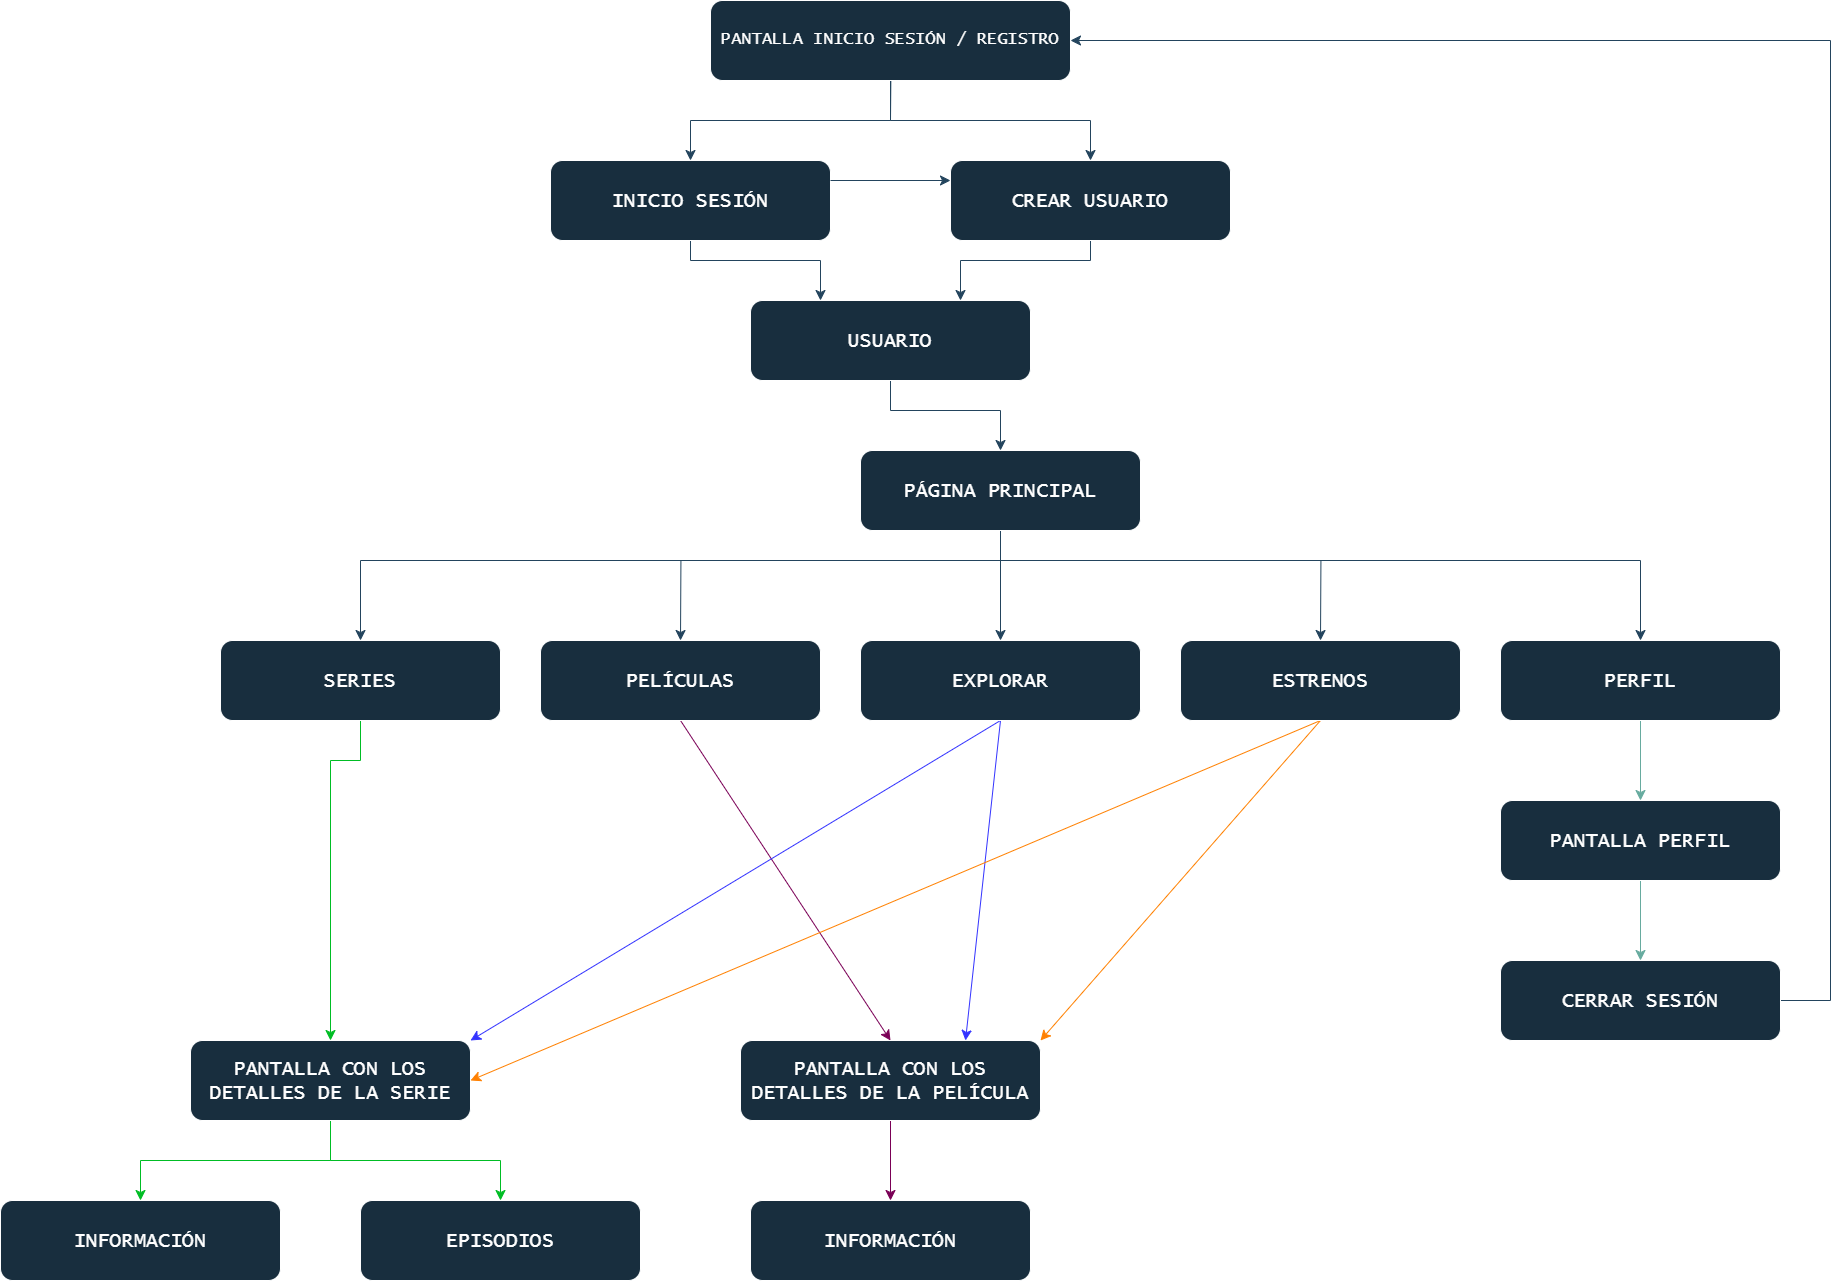

The diagram above was exported from draw.io. Its source (the exported page's mxGraphModel, read from the mxfile embedded in the PNG):
<mxGraphModel dx="3291" dy="2054" grid="1" gridSize="10" guides="1" tooltips="1" connect="1" arrows="1" fold="1" page="0" pageScale="1" pageWidth="2339" pageHeight="3300" math="0" shadow="0">
  <root>
    <mxCell id="0" />
    <mxCell id="1" parent="0" />
    <mxCell id="P4BlId6z_ywKSIVB7P75-15" edge="1" parent="1" source="P4BlId6z_ywKSIVB7P75-3" style="edgeStyle=none;curved=0;rounded=0;orthogonalLoop=1;jettySize=auto;html=1;exitX=0.5;exitY=1;exitDx=0;exitDy=0;entryX=0.5;entryY=0;entryDx=0;entryDy=0;strokeColor=#23445D;fontSize=12;startSize=8;endSize=8;" target="P4BlId6z_ywKSIVB7P75-5">
      <mxGeometry relative="1" as="geometry">
        <Array as="points">
          <mxPoint x="60" y="-280" />
          <mxPoint x="-140" y="-280" />
        </Array>
      </mxGeometry>
    </mxCell>
    <mxCell id="P4BlId6z_ywKSIVB7P75-16" edge="1" parent="1" source="P4BlId6z_ywKSIVB7P75-3" style="edgeStyle=none;curved=0;rounded=0;orthogonalLoop=1;jettySize=auto;html=1;entryX=0.5;entryY=0;entryDx=0;entryDy=0;strokeColor=#23445D;fontSize=12;startSize=8;endSize=8;exitX=0.501;exitY=0.973;exitDx=0;exitDy=0;exitPerimeter=0;" target="P4BlId6z_ywKSIVB7P75-6">
      <mxGeometry relative="1" as="geometry">
        <Array as="points">
          <mxPoint x="60" y="-280" />
          <mxPoint x="260" y="-280" />
        </Array>
        <mxPoint x="62" y="-320" as="sourcePoint" />
      </mxGeometry>
    </mxCell>
    <mxCell id="P4BlId6z_ywKSIVB7P75-3" parent="1" style="rounded=1;whiteSpace=wrap;html=1;labelBackgroundColor=none;fillColor=#182E3E;strokeColor=#FFFFFF;fontColor=#FFFFFF;" value="&lt;font style=&quot;font-size: 17px;&quot; face=&quot;Lucida Console&quot;&gt;PANTALLA INICIO SESIÓN / REGISTRO&lt;/font&gt;" vertex="1">
      <mxGeometry height="80" width="360" x="-120" y="-400" as="geometry" />
    </mxCell>
    <mxCell id="P4BlId6z_ywKSIVB7P75-18" edge="1" parent="1" source="P4BlId6z_ywKSIVB7P75-19" style="edgeStyle=none;curved=0;rounded=0;orthogonalLoop=1;jettySize=auto;html=1;exitX=0.75;exitY=0;exitDx=0;exitDy=0;entryX=0.5;entryY=1;entryDx=0;entryDy=0;strokeColor=#23445D;fontSize=12;startSize=8;endSize=8;endArrow=none;endFill=0;startArrow=classic;startFill=1;" target="P4BlId6z_ywKSIVB7P75-6">
      <mxGeometry relative="1" as="geometry">
        <Array as="points">
          <mxPoint x="130" y="-140" />
          <mxPoint x="260" y="-140" />
        </Array>
      </mxGeometry>
    </mxCell>
    <mxCell id="P4BlId6z_ywKSIVB7P75-21" edge="1" parent="1" source="P4BlId6z_ywKSIVB7P75-5" style="edgeStyle=none;curved=0;rounded=0;orthogonalLoop=1;jettySize=auto;html=1;exitX=0.5;exitY=1;exitDx=0;exitDy=0;entryX=0.25;entryY=0;entryDx=0;entryDy=0;strokeColor=#23445D;fontSize=12;startSize=8;endSize=8;" target="P4BlId6z_ywKSIVB7P75-19">
      <mxGeometry relative="1" as="geometry">
        <Array as="points">
          <mxPoint x="-140" y="-140" />
          <mxPoint x="-10" y="-140" />
        </Array>
      </mxGeometry>
    </mxCell>
    <mxCell id="P4BlId6z_ywKSIVB7P75-5" parent="1" style="rounded=1;whiteSpace=wrap;html=1;labelBackgroundColor=none;fillColor=#182E3E;strokeColor=#FFFFFF;fontColor=#FFFFFF;" value="&lt;div&gt;&lt;span style=&quot;font-family: &amp;quot;Lucida Console&amp;quot;; background-color: transparent; color: light-dark(rgb(255, 255, 255), rgb(18, 18, 18));&quot;&gt;&lt;font style=&quot;font-size: 20px;&quot;&gt;INICIO SESIÓN&lt;/font&gt;&lt;/span&gt;&lt;/div&gt;" vertex="1">
      <mxGeometry height="80" width="280" x="-280" y="-240" as="geometry" />
    </mxCell>
    <mxCell id="P4BlId6z_ywKSIVB7P75-17" edge="1" parent="1" source="P4BlId6z_ywKSIVB7P75-6" style="edgeStyle=none;curved=1;rounded=0;orthogonalLoop=1;jettySize=auto;html=1;exitX=0;exitY=0.25;exitDx=0;exitDy=0;entryX=1;entryY=0.25;entryDx=0;entryDy=0;strokeColor=#23445D;fontSize=12;startSize=8;endSize=8;startArrow=classic;startFill=1;endArrow=none;endFill=0;" target="P4BlId6z_ywKSIVB7P75-5">
      <mxGeometry relative="1" as="geometry" />
    </mxCell>
    <mxCell id="P4BlId6z_ywKSIVB7P75-6" parent="1" style="rounded=1;whiteSpace=wrap;html=1;labelBackgroundColor=none;fillColor=#182E3E;strokeColor=#FFFFFF;fontColor=#FFFFFF;" value="&lt;div&gt;&lt;font face=&quot;Lucida Console&quot; style=&quot;font-size: 20px;&quot;&gt;CREAR USUARIO&lt;/font&gt;&lt;/div&gt;" vertex="1">
      <mxGeometry height="80" width="280" x="120" y="-240" as="geometry" />
    </mxCell>
    <mxCell id="P4BlId6z_ywKSIVB7P75-22" edge="1" parent="1" source="P4BlId6z_ywKSIVB7P75-19" style="edgeStyle=none;curved=0;rounded=0;orthogonalLoop=1;jettySize=auto;html=1;exitX=0.5;exitY=1;exitDx=0;exitDy=0;entryX=0.5;entryY=0;entryDx=0;entryDy=0;strokeColor=#23445D;fontSize=12;startSize=8;endSize=8;" target="P4BlId6z_ywKSIVB7P75-20">
      <mxGeometry relative="1" as="geometry">
        <Array as="points">
          <mxPoint x="60" y="10" />
          <mxPoint x="170" y="10" />
        </Array>
      </mxGeometry>
    </mxCell>
    <mxCell id="P4BlId6z_ywKSIVB7P75-19" parent="1" style="rounded=1;whiteSpace=wrap;html=1;labelBackgroundColor=none;fillColor=#182E3E;strokeColor=#FFFFFF;fontColor=#FFFFFF;" value="&lt;font face=&quot;Lucida Console&quot; style=&quot;font-size: 20px;&quot;&gt;USUARIO&lt;/font&gt;" vertex="1">
      <mxGeometry height="80" width="280" x="-80" y="-100" as="geometry" />
    </mxCell>
    <mxCell id="P4BlId6z_ywKSIVB7P75-28" edge="1" parent="1" source="P4BlId6z_ywKSIVB7P75-20" style="edgeStyle=none;curved=0;rounded=0;orthogonalLoop=1;jettySize=auto;html=1;exitX=0.5;exitY=1;exitDx=0;exitDy=0;entryX=0.5;entryY=0;entryDx=0;entryDy=0;strokeColor=#23445D;fontSize=12;startSize=8;endSize=8;" target="P4BlId6z_ywKSIVB7P75-23">
      <mxGeometry relative="1" as="geometry">
        <Array as="points">
          <mxPoint x="170" y="160" />
          <mxPoint x="-470" y="160" />
        </Array>
      </mxGeometry>
    </mxCell>
    <mxCell id="P4BlId6z_ywKSIVB7P75-30" edge="1" parent="1" source="P4BlId6z_ywKSIVB7P75-20" style="edgeStyle=none;curved=1;rounded=0;orthogonalLoop=1;jettySize=auto;html=1;exitX=0.5;exitY=1;exitDx=0;exitDy=0;entryX=0.5;entryY=0;entryDx=0;entryDy=0;strokeColor=#23445D;fontSize=12;startSize=8;endSize=8;" target="P4BlId6z_ywKSIVB7P75-25">
      <mxGeometry relative="1" as="geometry" />
    </mxCell>
    <mxCell id="P4BlId6z_ywKSIVB7P75-31" edge="1" parent="1" source="P4BlId6z_ywKSIVB7P75-20" style="edgeStyle=none;curved=0;rounded=0;orthogonalLoop=1;jettySize=auto;html=1;exitX=0.5;exitY=1;exitDx=0;exitDy=0;entryX=0.5;entryY=0;entryDx=0;entryDy=0;strokeColor=#23445D;fontSize=12;startSize=8;endSize=8;" target="P4BlId6z_ywKSIVB7P75-27">
      <mxGeometry relative="1" as="geometry">
        <Array as="points">
          <mxPoint x="170" y="160" />
          <mxPoint x="810" y="160" />
        </Array>
      </mxGeometry>
    </mxCell>
    <mxCell id="P4BlId6z_ywKSIVB7P75-20" parent="1" style="rounded=1;whiteSpace=wrap;html=1;labelBackgroundColor=none;fillColor=#182E3E;strokeColor=#FFFFFF;fontColor=#FFFFFF;" value="&lt;font face=&quot;Lucida Console&quot; style=&quot;font-size: 20px;&quot;&gt;PÁGINA PRINCIPAL&lt;/font&gt;" vertex="1">
      <mxGeometry height="80" width="280" x="30" y="50" as="geometry" />
    </mxCell>
    <mxCell id="P4BlId6z_ywKSIVB7P75-36" edge="1" parent="1" source="P4BlId6z_ywKSIVB7P75-23" style="edgeStyle=none;curved=0;rounded=0;orthogonalLoop=1;jettySize=auto;html=1;exitX=0.5;exitY=1;exitDx=0;exitDy=0;entryX=0.5;entryY=0;entryDx=0;entryDy=0;strokeColor=#00BD24;fontSize=12;startSize=8;endSize=8;" target="P4BlId6z_ywKSIVB7P75-33">
      <mxGeometry relative="1" as="geometry">
        <Array as="points">
          <mxPoint x="-470" y="360" />
          <mxPoint x="-500" y="360" />
        </Array>
      </mxGeometry>
    </mxCell>
    <mxCell id="P4BlId6z_ywKSIVB7P75-23" parent="1" style="rounded=1;whiteSpace=wrap;html=1;labelBackgroundColor=none;fillColor=#182E3E;strokeColor=#FFFFFF;fontColor=#FFFFFF;" value="&lt;font face=&quot;Lucida Console&quot; style=&quot;font-size: 20px;&quot;&gt;SERIES&lt;/font&gt;" vertex="1">
      <mxGeometry height="80" width="280" x="-610" y="240" as="geometry" />
    </mxCell>
    <mxCell id="P4BlId6z_ywKSIVB7P75-29" edge="1" parent="1" source="P4BlId6z_ywKSIVB7P75-24" style="edgeStyle=none;curved=1;rounded=0;orthogonalLoop=1;jettySize=auto;html=1;exitX=0.5;exitY=0;exitDx=0;exitDy=0;strokeColor=#23445D;fontSize=12;startSize=8;endSize=8;startArrow=classic;startFill=1;endArrow=none;endFill=0;">
      <mxGeometry relative="1" as="geometry">
        <mxPoint x="-149.57142857142844" y="160" as="targetPoint" />
      </mxGeometry>
    </mxCell>
    <mxCell id="P4BlId6z_ywKSIVB7P75-44" edge="1" parent="1" source="P4BlId6z_ywKSIVB7P75-24" style="edgeStyle=none;curved=1;rounded=0;orthogonalLoop=1;jettySize=auto;html=1;exitX=0.5;exitY=1;exitDx=0;exitDy=0;entryX=0.5;entryY=0;entryDx=0;entryDy=0;strokeColor=light-dark(#7a0056, #c35fa6);fontSize=12;startSize=8;endSize=8;" target="P4BlId6z_ywKSIVB7P75-41">
      <mxGeometry relative="1" as="geometry" />
    </mxCell>
    <mxCell id="P4BlId6z_ywKSIVB7P75-24" parent="1" style="rounded=1;whiteSpace=wrap;html=1;labelBackgroundColor=none;fillColor=#182E3E;strokeColor=#FFFFFF;fontColor=#FFFFFF;" value="&lt;font face=&quot;Lucida Console&quot; style=&quot;font-size: 20px;&quot;&gt;PELÍCULAS&lt;/font&gt;" vertex="1">
      <mxGeometry height="80" width="280" x="-290" y="240" as="geometry" />
    </mxCell>
    <mxCell id="P4BlId6z_ywKSIVB7P75-46" edge="1" parent="1" source="P4BlId6z_ywKSIVB7P75-25" style="edgeStyle=none;curved=1;rounded=0;orthogonalLoop=1;jettySize=auto;html=1;exitX=0.5;exitY=1;exitDx=0;exitDy=0;entryX=0.75;entryY=0;entryDx=0;entryDy=0;strokeColor=#3333FF;fontSize=12;startSize=8;endSize=8;" target="P4BlId6z_ywKSIVB7P75-41">
      <mxGeometry relative="1" as="geometry" />
    </mxCell>
    <mxCell id="P4BlId6z_ywKSIVB7P75-47" edge="1" parent="1" source="P4BlId6z_ywKSIVB7P75-25" style="edgeStyle=none;curved=1;rounded=0;orthogonalLoop=1;jettySize=auto;html=1;exitX=0.5;exitY=1;exitDx=0;exitDy=0;strokeColor=light-dark(#3333FF,#7D7DFF);fontSize=12;startSize=8;endSize=8;entryX=1;entryY=0;entryDx=0;entryDy=0;" target="P4BlId6z_ywKSIVB7P75-33">
      <mxGeometry relative="1" as="geometry">
        <mxPoint x="-570" y="440" as="targetPoint" />
      </mxGeometry>
    </mxCell>
    <mxCell id="P4BlId6z_ywKSIVB7P75-25" parent="1" style="rounded=1;whiteSpace=wrap;html=1;labelBackgroundColor=none;fillColor=#182E3E;strokeColor=#FFFFFF;fontColor=#FFFFFF;" value="&lt;font face=&quot;Lucida Console&quot; style=&quot;font-size: 20px;&quot;&gt;EXPLORAR&lt;/font&gt;" vertex="1">
      <mxGeometry height="80" width="280" x="30" y="240" as="geometry" />
    </mxCell>
    <mxCell id="P4BlId6z_ywKSIVB7P75-32" edge="1" parent="1" source="P4BlId6z_ywKSIVB7P75-26" style="edgeStyle=none;curved=1;rounded=0;orthogonalLoop=1;jettySize=auto;html=1;exitX=0.5;exitY=0;exitDx=0;exitDy=0;strokeColor=#23445D;fontSize=12;startSize=8;endSize=8;startArrow=classic;startFill=1;endArrow=none;endFill=0;">
      <mxGeometry relative="1" as="geometry">
        <mxPoint x="490.42857142857156" y="160" as="targetPoint" />
      </mxGeometry>
    </mxCell>
    <mxCell id="P4BlId6z_ywKSIVB7P75-50" edge="1" parent="1" source="P4BlId6z_ywKSIVB7P75-26" style="edgeStyle=none;curved=1;rounded=0;orthogonalLoop=1;jettySize=auto;html=1;exitX=0.5;exitY=1;exitDx=0;exitDy=0;entryX=1;entryY=0;entryDx=0;entryDy=0;strokeColor=#FF8000;fontSize=12;startSize=8;endSize=8;" target="P4BlId6z_ywKSIVB7P75-41">
      <mxGeometry relative="1" as="geometry" />
    </mxCell>
    <mxCell id="P4BlId6z_ywKSIVB7P75-51" edge="1" parent="1" source="P4BlId6z_ywKSIVB7P75-26" style="edgeStyle=none;curved=1;rounded=0;orthogonalLoop=1;jettySize=auto;html=1;exitX=0.5;exitY=1;exitDx=0;exitDy=0;entryX=1;entryY=0.5;entryDx=0;entryDy=0;strokeColor=#FF8000;fontSize=12;startSize=8;endSize=8;" target="P4BlId6z_ywKSIVB7P75-33">
      <mxGeometry relative="1" as="geometry" />
    </mxCell>
    <mxCell id="P4BlId6z_ywKSIVB7P75-26" parent="1" style="rounded=1;whiteSpace=wrap;html=1;labelBackgroundColor=none;fillColor=#182E3E;strokeColor=#FFFFFF;fontColor=#FFFFFF;" value="&lt;font face=&quot;Lucida Console&quot; style=&quot;font-size: 20px;&quot;&gt;ESTRENOS&lt;/font&gt;" vertex="1">
      <mxGeometry height="80" width="280" x="350" y="240" as="geometry" />
    </mxCell>
    <mxCell id="P4BlId6z_ywKSIVB7P75-54" edge="1" parent="1" source="P4BlId6z_ywKSIVB7P75-27" style="edgeStyle=none;curved=1;rounded=0;orthogonalLoop=1;jettySize=auto;html=1;exitX=0.5;exitY=1;exitDx=0;exitDy=0;entryX=0.5;entryY=0;entryDx=0;entryDy=0;strokeColor=light-dark(#67AB9F,#A0BCD2);fontSize=12;startSize=8;endSize=8;" target="P4BlId6z_ywKSIVB7P75-52">
      <mxGeometry relative="1" as="geometry" />
    </mxCell>
    <mxCell id="P4BlId6z_ywKSIVB7P75-27" parent="1" style="rounded=1;whiteSpace=wrap;html=1;labelBackgroundColor=none;fillColor=#182E3E;strokeColor=#FFFFFF;fontColor=#FFFFFF;" value="&lt;font face=&quot;Lucida Console&quot; style=&quot;font-size: 20px;&quot;&gt;PERFIL&lt;/font&gt;" vertex="1">
      <mxGeometry height="80" width="280" x="670" y="240" as="geometry" />
    </mxCell>
    <mxCell id="P4BlId6z_ywKSIVB7P75-37" edge="1" parent="1" source="P4BlId6z_ywKSIVB7P75-33" style="edgeStyle=none;curved=0;rounded=0;orthogonalLoop=1;jettySize=auto;html=1;exitX=0.5;exitY=1;exitDx=0;exitDy=0;entryX=0.5;entryY=0;entryDx=0;entryDy=0;strokeColor=#00BD24;fontSize=12;startSize=8;endSize=8;" target="P4BlId6z_ywKSIVB7P75-34" value="">
      <mxGeometry relative="1" as="geometry">
        <Array as="points">
          <mxPoint x="-500" y="760" />
          <mxPoint x="-690" y="760" />
        </Array>
      </mxGeometry>
    </mxCell>
    <mxCell id="P4BlId6z_ywKSIVB7P75-38" edge="1" parent="1" source="P4BlId6z_ywKSIVB7P75-33" style="edgeStyle=none;curved=0;rounded=0;orthogonalLoop=1;jettySize=auto;html=1;exitX=0.5;exitY=1;exitDx=0;exitDy=0;entryX=0.5;entryY=0;entryDx=0;entryDy=0;strokeColor=#00BD24;fontSize=12;startSize=8;endSize=8;" target="P4BlId6z_ywKSIVB7P75-35">
      <mxGeometry relative="1" as="geometry">
        <Array as="points">
          <mxPoint x="-500" y="760" />
          <mxPoint x="-330" y="760" />
        </Array>
      </mxGeometry>
    </mxCell>
    <mxCell id="P4BlId6z_ywKSIVB7P75-33" parent="1" style="rounded=1;whiteSpace=wrap;html=1;labelBackgroundColor=none;fillColor=#182E3E;strokeColor=#FFFFFF;fontColor=#FFFFFF;" value="&lt;font face=&quot;Lucida Console&quot; style=&quot;font-size: 20px;&quot;&gt;PANTALLA CON LOS DETALLES DE LA SERIE&lt;/font&gt;" vertex="1">
      <mxGeometry height="80" width="280" x="-640" y="640" as="geometry" />
    </mxCell>
    <mxCell id="P4BlId6z_ywKSIVB7P75-34" parent="1" style="rounded=1;whiteSpace=wrap;html=1;labelBackgroundColor=none;fillColor=#182E3E;strokeColor=#FFFFFF;fontColor=#FFFFFF;" value="&lt;font face=&quot;Lucida Console&quot; style=&quot;font-size: 20px;&quot;&gt;INFORMACIÓN&lt;/font&gt;" vertex="1">
      <mxGeometry height="80" width="280" x="-830" y="800" as="geometry" />
    </mxCell>
    <mxCell id="P4BlId6z_ywKSIVB7P75-35" parent="1" style="rounded=1;whiteSpace=wrap;html=1;labelBackgroundColor=none;fillColor=#182E3E;strokeColor=#FFFFFF;fontColor=#FFFFFF;" value="&lt;font face=&quot;Lucida Console&quot; style=&quot;font-size: 20px;&quot;&gt;EPISODIOS&lt;/font&gt;" vertex="1">
      <mxGeometry height="80" width="280" x="-470" y="800" as="geometry" />
    </mxCell>
    <mxCell id="P4BlId6z_ywKSIVB7P75-45" edge="1" parent="1" source="P4BlId6z_ywKSIVB7P75-41" style="edgeStyle=none;curved=1;rounded=0;orthogonalLoop=1;jettySize=auto;html=1;exitX=0.5;exitY=1;exitDx=0;exitDy=0;entryX=0.5;entryY=0;entryDx=0;entryDy=0;strokeColor=#7A0056;fontSize=12;startSize=8;endSize=8;" target="P4BlId6z_ywKSIVB7P75-42">
      <mxGeometry relative="1" as="geometry" />
    </mxCell>
    <mxCell id="P4BlId6z_ywKSIVB7P75-41" parent="1" style="rounded=1;whiteSpace=wrap;html=1;labelBackgroundColor=none;fillColor=#182E3E;strokeColor=#FFFFFF;fontColor=#FFFFFF;" value="&lt;font face=&quot;Lucida Console&quot; style=&quot;font-size: 20px;&quot;&gt;PANTALLA CON LOS DETALLES DE LA PELÍCULA&lt;/font&gt;" vertex="1">
      <mxGeometry height="80" width="300" x="-90" y="640" as="geometry" />
    </mxCell>
    <mxCell id="P4BlId6z_ywKSIVB7P75-42" parent="1" style="rounded=1;whiteSpace=wrap;html=1;labelBackgroundColor=none;fillColor=#182E3E;strokeColor=#FFFFFF;fontColor=#FFFFFF;" value="&lt;font face=&quot;Lucida Console&quot; style=&quot;font-size: 20px;&quot;&gt;INFORMACIÓN&lt;/font&gt;" vertex="1">
      <mxGeometry height="80" width="280" x="-80" y="800" as="geometry" />
    </mxCell>
    <mxCell id="P4BlId6z_ywKSIVB7P75-55" edge="1" parent="1" source="P4BlId6z_ywKSIVB7P75-52" style="edgeStyle=none;curved=1;rounded=0;orthogonalLoop=1;jettySize=auto;html=1;exitX=0.5;exitY=1;exitDx=0;exitDy=0;entryX=0.5;entryY=0;entryDx=0;entryDy=0;strokeColor=#67AB9F;fontSize=12;startSize=8;endSize=8;" target="P4BlId6z_ywKSIVB7P75-53">
      <mxGeometry relative="1" as="geometry" />
    </mxCell>
    <mxCell id="P4BlId6z_ywKSIVB7P75-52" parent="1" style="rounded=1;whiteSpace=wrap;html=1;labelBackgroundColor=none;fillColor=#182E3E;strokeColor=#FFFFFF;fontColor=#FFFFFF;" value="&lt;font face=&quot;Lucida Console&quot; style=&quot;font-size: 20px;&quot;&gt;PANTALLA PERFIL&lt;/font&gt;" vertex="1">
      <mxGeometry height="80" width="280" x="670" y="400" as="geometry" />
    </mxCell>
    <mxCell id="P4BlId6z_ywKSIVB7P75-56" edge="1" parent="1" source="P4BlId6z_ywKSIVB7P75-53" style="edgeStyle=none;curved=0;rounded=0;orthogonalLoop=1;jettySize=auto;html=1;exitX=1;exitY=0.5;exitDx=0;exitDy=0;entryX=1;entryY=0.5;entryDx=0;entryDy=0;strokeColor=#23445D;fontSize=12;startSize=8;endSize=8;" target="P4BlId6z_ywKSIVB7P75-3">
      <mxGeometry relative="1" as="geometry">
        <Array as="points">
          <mxPoint x="1000" y="600" />
          <mxPoint x="1000" y="-360" />
        </Array>
      </mxGeometry>
    </mxCell>
    <mxCell id="P4BlId6z_ywKSIVB7P75-53" parent="1" style="rounded=1;whiteSpace=wrap;html=1;labelBackgroundColor=none;fillColor=#182E3E;strokeColor=#FFFFFF;fontColor=#FFFFFF;" value="&lt;font face=&quot;Lucida Console&quot; style=&quot;font-size: 20px;&quot;&gt;CERRAR SESIÓN&lt;/font&gt;" vertex="1">
      <mxGeometry height="80" width="280" x="670" y="560" as="geometry" />
    </mxCell>
  </root>
</mxGraphModel>